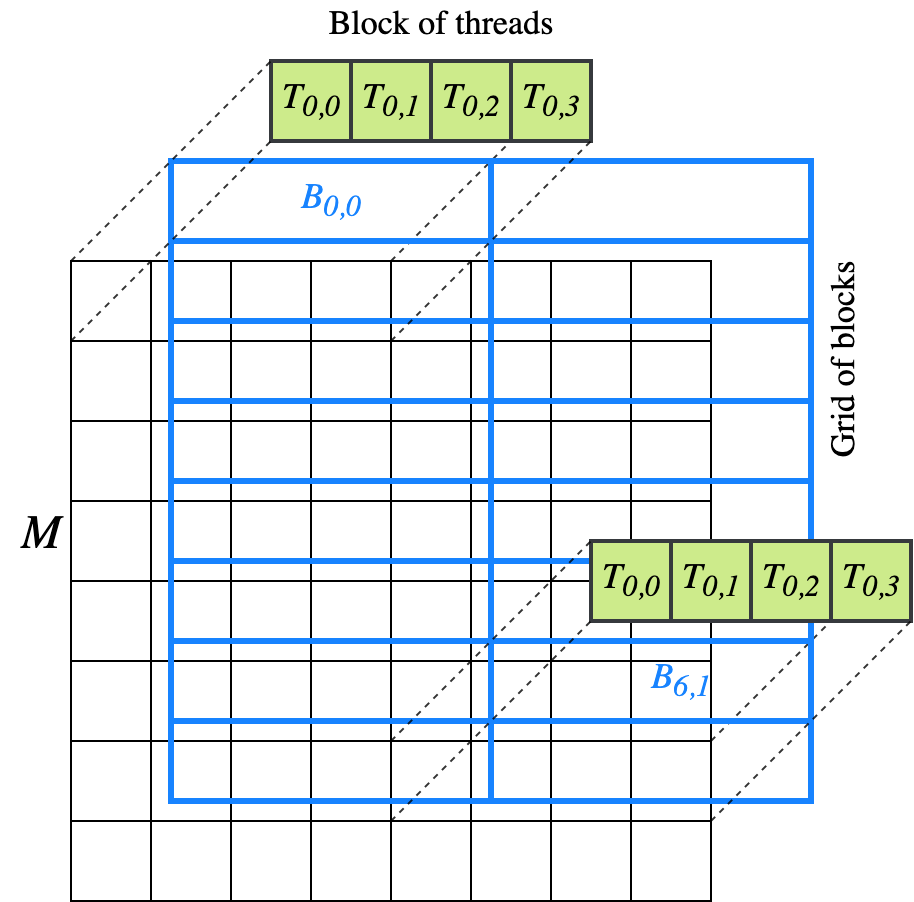

The diagram above was exported from draw.io. Its source (the exported page's mxGraphModel, read from the mxfile embedded in the PNG):
<mxGraphModel dx="1186" dy="1738" grid="1" gridSize="10" guides="1" tooltips="1" connect="1" arrows="1" fold="1" page="1" pageScale="1" pageWidth="850" pageHeight="1100" math="0" shadow="0">
  <root>
    <mxCell id="0" />
    <mxCell id="1" parent="0" />
    <mxCell id="-YfE12ye8yVbt4Tl_9Ij-110" value="" style="endArrow=none;html=1;dashed=1;strokeWidth=1;opacity=80;exitX=0;exitY=0;exitDx=0;exitDy=0;" edge="1" parent="1">
      <mxGeometry width="50" height="50" relative="1" as="geometry">
        <mxPoint x="200" y="40.00000000000023" as="sourcePoint" />
        <mxPoint x="300" y="-60" as="targetPoint" />
      </mxGeometry>
    </mxCell>
    <mxCell id="-YfE12ye8yVbt4Tl_9Ij-109" value="" style="endArrow=none;html=1;dashed=1;strokeWidth=1;opacity=80;exitX=0;exitY=0;exitDx=0;exitDy=0;" edge="1" parent="1">
      <mxGeometry width="50" height="50" relative="1" as="geometry">
        <mxPoint x="360" y="280.0000000000002" as="sourcePoint" />
        <mxPoint x="460" y="180" as="targetPoint" />
      </mxGeometry>
    </mxCell>
    <mxCell id="-YfE12ye8yVbt4Tl_9Ij-2" value="" style="rounded=0;whiteSpace=wrap;html=1;fillColor=none;strokeWidth=1;" vertex="1" parent="1">
      <mxGeometry x="40" y="40" width="320" height="320" as="geometry" />
    </mxCell>
    <mxCell id="-YfE12ye8yVbt4Tl_9Ij-3" value="" style="rounded=0;whiteSpace=wrap;html=1;fillColor=none;strokeWidth=1;" vertex="1" parent="1">
      <mxGeometry x="40" y="80" width="320" height="40" as="geometry" />
    </mxCell>
    <mxCell id="-YfE12ye8yVbt4Tl_9Ij-4" value="" style="rounded=0;whiteSpace=wrap;html=1;fillColor=none;strokeWidth=1;" vertex="1" parent="1">
      <mxGeometry x="40" y="160" width="320" height="40" as="geometry" />
    </mxCell>
    <mxCell id="-YfE12ye8yVbt4Tl_9Ij-5" value="" style="rounded=0;whiteSpace=wrap;html=1;fillColor=none;strokeWidth=1;" vertex="1" parent="1">
      <mxGeometry x="40" y="240" width="320" height="40" as="geometry" />
    </mxCell>
    <mxCell id="-YfE12ye8yVbt4Tl_9Ij-6" value="" style="rounded=0;whiteSpace=wrap;html=1;fillColor=none;strokeWidth=1;" vertex="1" parent="1">
      <mxGeometry x="40" y="320" width="320" height="40" as="geometry" />
    </mxCell>
    <mxCell id="-YfE12ye8yVbt4Tl_9Ij-7" value="" style="rounded=0;whiteSpace=wrap;html=1;fillColor=none;strokeWidth=1;" vertex="1" parent="1">
      <mxGeometry x="280" y="40" width="40" height="320" as="geometry" />
    </mxCell>
    <mxCell id="-YfE12ye8yVbt4Tl_9Ij-8" value="" style="rounded=0;whiteSpace=wrap;html=1;fillColor=none;strokeWidth=1;" vertex="1" parent="1">
      <mxGeometry x="200" y="40" width="40" height="320" as="geometry" />
    </mxCell>
    <mxCell id="-YfE12ye8yVbt4Tl_9Ij-9" value="" style="rounded=0;whiteSpace=wrap;html=1;fillColor=none;strokeWidth=1;" vertex="1" parent="1">
      <mxGeometry x="120" y="40" width="40" height="320" as="geometry" />
    </mxCell>
    <mxCell id="-YfE12ye8yVbt4Tl_9Ij-10" value="" style="rounded=0;whiteSpace=wrap;html=1;fillColor=none;strokeWidth=1;" vertex="1" parent="1">
      <mxGeometry x="40" y="40" width="40" height="320" as="geometry" />
    </mxCell>
    <mxCell id="-YfE12ye8yVbt4Tl_9Ij-79" value="" style="rounded=0;whiteSpace=wrap;html=1;strokeWidth=3;fontColor=#ffffff;fillColor=none;strokeColor=#1783FF;" vertex="1" parent="1">
      <mxGeometry x="90" y="-10" width="160" height="40" as="geometry" />
    </mxCell>
    <mxCell id="-YfE12ye8yVbt4Tl_9Ij-80" value="" style="rounded=0;whiteSpace=wrap;html=1;strokeWidth=3;fontColor=#ffffff;fillColor=none;strokeColor=#1783FF;" vertex="1" parent="1">
      <mxGeometry x="250" y="-10" width="160" height="40" as="geometry" />
    </mxCell>
    <mxCell id="-YfE12ye8yVbt4Tl_9Ij-81" value="" style="rounded=0;whiteSpace=wrap;html=1;strokeWidth=3;fontColor=#ffffff;fillColor=none;strokeColor=#1783FF;" vertex="1" parent="1">
      <mxGeometry x="90" y="30" width="160" height="40" as="geometry" />
    </mxCell>
    <mxCell id="-YfE12ye8yVbt4Tl_9Ij-82" value="" style="rounded=0;whiteSpace=wrap;html=1;strokeWidth=3;fontColor=#ffffff;fillColor=none;strokeColor=#1783FF;" vertex="1" parent="1">
      <mxGeometry x="250" y="30" width="160" height="40" as="geometry" />
    </mxCell>
    <mxCell id="-YfE12ye8yVbt4Tl_9Ij-83" value="" style="rounded=0;whiteSpace=wrap;html=1;strokeWidth=3;fontColor=#ffffff;fillColor=none;strokeColor=#1783FF;" vertex="1" parent="1">
      <mxGeometry x="90" y="70" width="160" height="40" as="geometry" />
    </mxCell>
    <mxCell id="-YfE12ye8yVbt4Tl_9Ij-84" value="" style="rounded=0;whiteSpace=wrap;html=1;strokeWidth=3;fontColor=#ffffff;fillColor=none;strokeColor=#1783FF;" vertex="1" parent="1">
      <mxGeometry x="250" y="70" width="160" height="40" as="geometry" />
    </mxCell>
    <mxCell id="-YfE12ye8yVbt4Tl_9Ij-85" value="" style="rounded=0;whiteSpace=wrap;html=1;strokeWidth=3;fontColor=#ffffff;fillColor=none;strokeColor=#1783FF;" vertex="1" parent="1">
      <mxGeometry x="90" y="110" width="160" height="40" as="geometry" />
    </mxCell>
    <mxCell id="-YfE12ye8yVbt4Tl_9Ij-86" value="" style="rounded=0;whiteSpace=wrap;html=1;strokeWidth=3;fontColor=#ffffff;fillColor=none;strokeColor=#1783FF;" vertex="1" parent="1">
      <mxGeometry x="250" y="110" width="160" height="40" as="geometry" />
    </mxCell>
    <mxCell id="-YfE12ye8yVbt4Tl_9Ij-87" value="" style="rounded=0;whiteSpace=wrap;html=1;strokeWidth=3;fontColor=#ffffff;fillColor=none;strokeColor=#1783FF;" vertex="1" parent="1">
      <mxGeometry x="90" y="150" width="160" height="40" as="geometry" />
    </mxCell>
    <mxCell id="-YfE12ye8yVbt4Tl_9Ij-88" value="" style="rounded=0;whiteSpace=wrap;html=1;strokeWidth=3;fontColor=#ffffff;fillColor=none;strokeColor=#1783FF;" vertex="1" parent="1">
      <mxGeometry x="250" y="150" width="160" height="40" as="geometry" />
    </mxCell>
    <mxCell id="-YfE12ye8yVbt4Tl_9Ij-89" value="" style="rounded=0;whiteSpace=wrap;html=1;strokeWidth=3;fontColor=#ffffff;fillColor=none;strokeColor=#1783FF;" vertex="1" parent="1">
      <mxGeometry x="90" y="190" width="160" height="40" as="geometry" />
    </mxCell>
    <mxCell id="-YfE12ye8yVbt4Tl_9Ij-90" value="" style="rounded=0;whiteSpace=wrap;html=1;strokeWidth=3;fontColor=#ffffff;fillColor=none;strokeColor=#1783FF;" vertex="1" parent="1">
      <mxGeometry x="250" y="190" width="160" height="40" as="geometry" />
    </mxCell>
    <mxCell id="-YfE12ye8yVbt4Tl_9Ij-91" value="" style="rounded=0;whiteSpace=wrap;html=1;strokeWidth=3;fontColor=#ffffff;fillColor=none;strokeColor=#1783FF;" vertex="1" parent="1">
      <mxGeometry x="90" y="230" width="160" height="40" as="geometry" />
    </mxCell>
    <mxCell id="-YfE12ye8yVbt4Tl_9Ij-92" value="" style="rounded=0;whiteSpace=wrap;html=1;strokeWidth=3;fontColor=#ffffff;fillColor=none;strokeColor=#1783FF;" vertex="1" parent="1">
      <mxGeometry x="250" y="230" width="160" height="40" as="geometry" />
    </mxCell>
    <mxCell id="-YfE12ye8yVbt4Tl_9Ij-93" value="" style="rounded=0;whiteSpace=wrap;html=1;strokeWidth=3;fontColor=#ffffff;fillColor=none;strokeColor=#1783FF;" vertex="1" parent="1">
      <mxGeometry x="90" y="270" width="160" height="40" as="geometry" />
    </mxCell>
    <mxCell id="-YfE12ye8yVbt4Tl_9Ij-94" value="" style="rounded=0;whiteSpace=wrap;html=1;strokeWidth=3;fontColor=#ffffff;fillColor=none;strokeColor=#1783FF;" vertex="1" parent="1">
      <mxGeometry x="250" y="270" width="160" height="40" as="geometry" />
    </mxCell>
    <mxCell id="-YfE12ye8yVbt4Tl_9Ij-95" value="" style="rounded=0;whiteSpace=wrap;html=1;strokeColor=#36393d;strokeWidth=2;fillColor=#cdeb8b;" vertex="1" parent="1">
      <mxGeometry x="300" y="180" width="40" height="40" as="geometry" />
    </mxCell>
    <mxCell id="-YfE12ye8yVbt4Tl_9Ij-96" value="" style="rounded=0;whiteSpace=wrap;html=1;strokeColor=#36393d;strokeWidth=2;fillColor=#cdeb8b;" vertex="1" parent="1">
      <mxGeometry x="340" y="180" width="40" height="40" as="geometry" />
    </mxCell>
    <mxCell id="-YfE12ye8yVbt4Tl_9Ij-97" value="" style="rounded=0;whiteSpace=wrap;html=1;strokeColor=#36393d;strokeWidth=2;fillColor=#cdeb8b;" vertex="1" parent="1">
      <mxGeometry x="380" y="180" width="40" height="40" as="geometry" />
    </mxCell>
    <mxCell id="-YfE12ye8yVbt4Tl_9Ij-98" value="" style="rounded=0;whiteSpace=wrap;html=1;strokeColor=#36393d;strokeWidth=2;fillColor=#cdeb8b;" vertex="1" parent="1">
      <mxGeometry x="420" y="180" width="40" height="40" as="geometry" />
    </mxCell>
    <mxCell id="-YfE12ye8yVbt4Tl_9Ij-99" value="" style="rounded=0;whiteSpace=wrap;html=1;strokeColor=#36393d;strokeWidth=2;fillColor=#cdeb8b;" vertex="1" parent="1">
      <mxGeometry x="140" y="-60" width="40" height="40" as="geometry" />
    </mxCell>
    <mxCell id="-YfE12ye8yVbt4Tl_9Ij-100" value="" style="rounded=0;whiteSpace=wrap;html=1;strokeColor=#36393d;strokeWidth=2;fillColor=#cdeb8b;" vertex="1" parent="1">
      <mxGeometry x="180" y="-60" width="40" height="40" as="geometry" />
    </mxCell>
    <mxCell id="-YfE12ye8yVbt4Tl_9Ij-101" value="" style="rounded=0;whiteSpace=wrap;html=1;strokeColor=#36393d;strokeWidth=2;fillColor=#cdeb8b;" vertex="1" parent="1">
      <mxGeometry x="220" y="-60" width="40" height="40" as="geometry" />
    </mxCell>
    <mxCell id="-YfE12ye8yVbt4Tl_9Ij-102" value="" style="rounded=0;whiteSpace=wrap;html=1;strokeColor=#36393d;strokeWidth=2;fillColor=#cdeb8b;" vertex="1" parent="1">
      <mxGeometry x="260" y="-60" width="40" height="40" as="geometry" />
    </mxCell>
    <mxCell id="-YfE12ye8yVbt4Tl_9Ij-103" value="" style="endArrow=none;html=1;dashed=1;strokeWidth=1;opacity=80;exitX=0;exitY=0;exitDx=0;exitDy=0;" edge="1" parent="1" source="-YfE12ye8yVbt4Tl_9Ij-10">
      <mxGeometry width="50" height="50" relative="1" as="geometry">
        <mxPoint x="90" y="-10" as="sourcePoint" />
        <mxPoint x="140" y="-60" as="targetPoint" />
      </mxGeometry>
    </mxCell>
    <mxCell id="-YfE12ye8yVbt4Tl_9Ij-104" value="" style="endArrow=none;html=1;dashed=1;strokeWidth=1;opacity=80;exitX=0;exitY=0;exitDx=0;exitDy=0;" edge="1" parent="1">
      <mxGeometry width="50" height="50" relative="1" as="geometry">
        <mxPoint x="40" y="80.00000000000023" as="sourcePoint" />
        <mxPoint x="140" y="-20" as="targetPoint" />
      </mxGeometry>
    </mxCell>
    <mxCell id="-YfE12ye8yVbt4Tl_9Ij-105" value="" style="endArrow=none;html=1;dashed=1;strokeWidth=1;opacity=80;exitX=0;exitY=0;exitDx=0;exitDy=0;" edge="1" parent="1">
      <mxGeometry width="50" height="50" relative="1" as="geometry">
        <mxPoint x="200" y="80.00000000000023" as="sourcePoint" />
        <mxPoint x="300" y="-20" as="targetPoint" />
      </mxGeometry>
    </mxCell>
    <mxCell id="-YfE12ye8yVbt4Tl_9Ij-106" value="" style="endArrow=none;html=1;dashed=1;strokeWidth=1;opacity=80;exitX=0;exitY=0;exitDx=0;exitDy=0;" edge="1" parent="1">
      <mxGeometry width="50" height="50" relative="1" as="geometry">
        <mxPoint x="200" y="280.0000000000002" as="sourcePoint" />
        <mxPoint x="300" y="180" as="targetPoint" />
      </mxGeometry>
    </mxCell>
    <mxCell id="-YfE12ye8yVbt4Tl_9Ij-107" value="" style="endArrow=none;html=1;dashed=1;strokeWidth=1;opacity=80;exitX=0;exitY=0;exitDx=0;exitDy=0;" edge="1" parent="1">
      <mxGeometry width="50" height="50" relative="1" as="geometry">
        <mxPoint x="200" y="320.0000000000002" as="sourcePoint" />
        <mxPoint x="300" y="220" as="targetPoint" />
      </mxGeometry>
    </mxCell>
    <mxCell id="-YfE12ye8yVbt4Tl_9Ij-108" value="" style="endArrow=none;html=1;dashed=1;strokeWidth=1;opacity=80;exitX=0;exitY=0;exitDx=0;exitDy=0;" edge="1" parent="1">
      <mxGeometry width="50" height="50" relative="1" as="geometry">
        <mxPoint x="360" y="320.0000000000002" as="sourcePoint" />
        <mxPoint x="460" y="220" as="targetPoint" />
      </mxGeometry>
    </mxCell>
    <mxCell id="-YfE12ye8yVbt4Tl_9Ij-112" value="&lt;font face=&quot;Lucida Console&quot; style=&quot;font-size: 18px&quot;&gt;&lt;i&gt;T&lt;sub&gt;0,0&lt;/sub&gt;&lt;/i&gt;&lt;/font&gt;" style="text;html=1;align=center;verticalAlign=middle;resizable=0;points=[];autosize=1;" vertex="1" parent="1">
      <mxGeometry x="140" y="-55" width="40" height="30" as="geometry" />
    </mxCell>
    <mxCell id="-YfE12ye8yVbt4Tl_9Ij-113" value="&lt;font face=&quot;Lucida Console&quot; style=&quot;font-size: 18px&quot;&gt;&lt;i&gt;T&lt;sub&gt;0,1&lt;/sub&gt;&lt;/i&gt;&lt;/font&gt;" style="text;html=1;align=center;verticalAlign=middle;resizable=0;points=[];autosize=1;" vertex="1" parent="1">
      <mxGeometry x="180" y="-55" width="40" height="30" as="geometry" />
    </mxCell>
    <mxCell id="-YfE12ye8yVbt4Tl_9Ij-114" value="&lt;font face=&quot;Lucida Console&quot; style=&quot;font-size: 18px&quot;&gt;&lt;i&gt;T&lt;sub&gt;0,2&lt;/sub&gt;&lt;/i&gt;&lt;/font&gt;" style="text;html=1;align=center;verticalAlign=middle;resizable=0;points=[];autosize=1;" vertex="1" parent="1">
      <mxGeometry x="220" y="-55" width="40" height="30" as="geometry" />
    </mxCell>
    <mxCell id="-YfE12ye8yVbt4Tl_9Ij-116" value="&lt;font face=&quot;Lucida Console&quot; style=&quot;font-size: 18px&quot;&gt;&lt;i&gt;T&lt;sub&gt;0,3&lt;/sub&gt;&lt;/i&gt;&lt;/font&gt;" style="text;html=1;align=center;verticalAlign=middle;resizable=0;points=[];autosize=1;" vertex="1" parent="1">
      <mxGeometry x="260" y="-55" width="40" height="30" as="geometry" />
    </mxCell>
    <mxCell id="-YfE12ye8yVbt4Tl_9Ij-117" value="&lt;font face=&quot;Lucida Console&quot; style=&quot;font-size: 18px&quot;&gt;&lt;i&gt;T&lt;sub&gt;0,0&lt;/sub&gt;&lt;/i&gt;&lt;/font&gt;" style="text;html=1;align=center;verticalAlign=middle;resizable=0;points=[];autosize=1;" vertex="1" parent="1">
      <mxGeometry x="300" y="185" width="40" height="30" as="geometry" />
    </mxCell>
    <mxCell id="-YfE12ye8yVbt4Tl_9Ij-118" value="&lt;font face=&quot;Lucida Console&quot; style=&quot;font-size: 18px&quot;&gt;&lt;i&gt;T&lt;sub&gt;0,1&lt;/sub&gt;&lt;/i&gt;&lt;/font&gt;" style="text;html=1;align=center;verticalAlign=middle;resizable=0;points=[];autosize=1;" vertex="1" parent="1">
      <mxGeometry x="340" y="185" width="40" height="30" as="geometry" />
    </mxCell>
    <mxCell id="-YfE12ye8yVbt4Tl_9Ij-121" value="&lt;font face=&quot;Lucida Console&quot; style=&quot;font-size: 18px&quot;&gt;&lt;i&gt;T&lt;sub&gt;0,2&lt;/sub&gt;&lt;/i&gt;&lt;/font&gt;" style="text;html=1;align=center;verticalAlign=middle;resizable=0;points=[];autosize=1;" vertex="1" parent="1">
      <mxGeometry x="380" y="185" width="40" height="30" as="geometry" />
    </mxCell>
    <mxCell id="-YfE12ye8yVbt4Tl_9Ij-122" value="&lt;font face=&quot;Lucida Console&quot; style=&quot;font-size: 18px&quot;&gt;&lt;i&gt;T&lt;sub&gt;0,3&lt;/sub&gt;&lt;/i&gt;&lt;/font&gt;" style="text;html=1;align=center;verticalAlign=middle;resizable=0;points=[];autosize=1;" vertex="1" parent="1">
      <mxGeometry x="420" y="185" width="40" height="30" as="geometry" />
    </mxCell>
    <mxCell id="-YfE12ye8yVbt4Tl_9Ij-123" value="&lt;font face=&quot;Lucida Console&quot; style=&quot;font-size: 18px&quot; color=&quot;#1783ff&quot;&gt;&lt;i&gt;B&lt;sub&gt;6,1&lt;/sub&gt;&lt;/i&gt;&lt;/font&gt;" style="text;html=1;align=center;verticalAlign=middle;resizable=0;points=[];autosize=1;" vertex="1" parent="1">
      <mxGeometry x="320" y="235" width="50" height="30" as="geometry" />
    </mxCell>
    <mxCell id="-YfE12ye8yVbt4Tl_9Ij-124" value="&lt;font face=&quot;Lucida Console&quot; style=&quot;font-size: 18px&quot; color=&quot;#1783ff&quot;&gt;&lt;i&gt;B&lt;sub&gt;0,0&lt;/sub&gt;&lt;/i&gt;&lt;/font&gt;" style="text;html=1;align=center;verticalAlign=middle;resizable=0;points=[];autosize=1;" vertex="1" parent="1">
      <mxGeometry x="145" y="-5" width="50" height="30" as="geometry" />
    </mxCell>
    <mxCell id="-YfE12ye8yVbt4Tl_9Ij-125" value="&lt;font face=&quot;Lucida Console&quot; size=&quot;1&quot;&gt;&lt;i style=&quot;font-size: 24px&quot;&gt;M&lt;/i&gt;&lt;/font&gt;" style="text;html=1;align=center;verticalAlign=middle;resizable=0;points=[];autosize=1;" vertex="1" parent="1">
      <mxGeometry x="5" y="165" width="40" height="20" as="geometry" />
    </mxCell>
    <mxCell id="-YfE12ye8yVbt4Tl_9Ij-126" value="&lt;font face=&quot;Lucida Console&quot; style=&quot;font-size: 17px&quot;&gt;Grid of blocks&lt;/font&gt;" style="text;html=1;align=center;verticalAlign=middle;resizable=0;points=[];autosize=1;rotation=-90;" vertex="1" parent="1">
      <mxGeometry x="370" y="80" width="110" height="20" as="geometry" />
    </mxCell>
    <mxCell id="-YfE12ye8yVbt4Tl_9Ij-127" value="&lt;font face=&quot;Lucida Console&quot; style=&quot;font-size: 17px&quot;&gt;Block of threads&lt;/font&gt;" style="text;html=1;align=center;verticalAlign=middle;resizable=0;points=[];autosize=1;rotation=0;" vertex="1" parent="1">
      <mxGeometry x="160" y="-90" width="130" height="20" as="geometry" />
    </mxCell>
  </root>
</mxGraphModel>